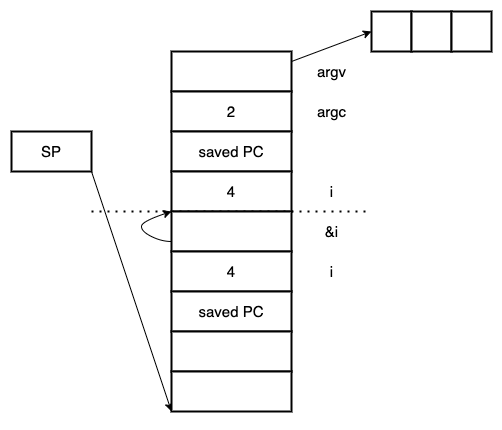

The diagram above was exported from draw.io. Its source (the exported page's mxGraphModel, read from the mxfile embedded in the PNG):
<mxGraphModel dx="1106" dy="860" grid="1" gridSize="10" guides="1" tooltips="1" connect="1" arrows="1" fold="1" page="1" pageScale="1" pageWidth="827" pageHeight="1169" math="0" shadow="0">
  <root>
    <mxCell id="0" />
    <mxCell id="1" parent="0" />
    <mxCell id="aYoy_3L2YnLloJY3Hz53-1" value="" style="rounded=0;whiteSpace=wrap;html=1;strokeWidth=2;" vertex="1" parent="1">
      <mxGeometry x="240" y="160" width="120" height="40" as="geometry" />
    </mxCell>
    <mxCell id="aYoy_3L2YnLloJY3Hz53-2" value="&lt;font style=&quot;font-size: 15px&quot;&gt;2&lt;/font&gt;" style="rounded=0;whiteSpace=wrap;html=1;strokeWidth=2;" vertex="1" parent="1">
      <mxGeometry x="240" y="200" width="120" height="40" as="geometry" />
    </mxCell>
    <mxCell id="aYoy_3L2YnLloJY3Hz53-3" value="&lt;font style=&quot;font-size: 15px&quot;&gt;saved PC&lt;/font&gt;" style="rounded=0;whiteSpace=wrap;html=1;strokeWidth=2;" vertex="1" parent="1">
      <mxGeometry x="240" y="240" width="120" height="40" as="geometry" />
    </mxCell>
    <mxCell id="aYoy_3L2YnLloJY3Hz53-4" value="" style="rounded=0;whiteSpace=wrap;html=1;strokeWidth=2;" vertex="1" parent="1">
      <mxGeometry x="440" y="120" width="40" height="40" as="geometry" />
    </mxCell>
    <mxCell id="aYoy_3L2YnLloJY3Hz53-5" value="" style="rounded=0;whiteSpace=wrap;html=1;strokeWidth=2;" vertex="1" parent="1">
      <mxGeometry x="480" y="120" width="40" height="40" as="geometry" />
    </mxCell>
    <mxCell id="aYoy_3L2YnLloJY3Hz53-6" value="" style="rounded=0;whiteSpace=wrap;html=1;strokeWidth=2;" vertex="1" parent="1">
      <mxGeometry x="520" y="120" width="40" height="40" as="geometry" />
    </mxCell>
    <mxCell id="aYoy_3L2YnLloJY3Hz53-8" value="argc" style="text;html=1;align=center;verticalAlign=middle;resizable=0;points=[];autosize=1;strokeColor=none;fillColor=none;fontSize=15;" vertex="1" parent="1">
      <mxGeometry x="380" y="210" width="40" height="20" as="geometry" />
    </mxCell>
    <mxCell id="aYoy_3L2YnLloJY3Hz53-10" value="argv" style="text;html=1;align=center;verticalAlign=middle;resizable=0;points=[];autosize=1;strokeColor=none;fillColor=none;fontSize=15;" vertex="1" parent="1">
      <mxGeometry x="380" y="170" width="40" height="20" as="geometry" />
    </mxCell>
    <mxCell id="aYoy_3L2YnLloJY3Hz53-12" value="" style="endArrow=classic;html=1;rounded=0;fontSize=15;entryX=0;entryY=0.5;entryDx=0;entryDy=0;exitX=1;exitY=0.25;exitDx=0;exitDy=0;" edge="1" parent="1" source="aYoy_3L2YnLloJY3Hz53-1" target="aYoy_3L2YnLloJY3Hz53-4">
      <mxGeometry width="50" height="50" relative="1" as="geometry">
        <mxPoint x="490" y="340" as="sourcePoint" />
        <mxPoint x="540" y="290" as="targetPoint" />
      </mxGeometry>
    </mxCell>
    <mxCell id="aYoy_3L2YnLloJY3Hz53-13" value="&lt;font style=&quot;font-size: 15px&quot;&gt;4&lt;/font&gt;" style="rounded=0;whiteSpace=wrap;html=1;strokeWidth=2;" vertex="1" parent="1">
      <mxGeometry x="240" y="280" width="120" height="40" as="geometry" />
    </mxCell>
    <mxCell id="aYoy_3L2YnLloJY3Hz53-14" value="SP" style="rounded=0;whiteSpace=wrap;html=1;fontSize=15;strokeWidth=2;" vertex="1" parent="1">
      <mxGeometry x="80" y="240" width="80" height="40" as="geometry" />
    </mxCell>
    <mxCell id="aYoy_3L2YnLloJY3Hz53-15" value="" style="endArrow=classic;html=1;rounded=0;fontSize=15;exitX=1;exitY=1;exitDx=0;exitDy=0;entryX=0;entryY=1;entryDx=0;entryDy=0;" edge="1" parent="1" source="aYoy_3L2YnLloJY3Hz53-14" target="aYoy_3L2YnLloJY3Hz53-26">
      <mxGeometry width="50" height="50" relative="1" as="geometry">
        <mxPoint x="390" y="460" as="sourcePoint" />
        <mxPoint x="240" y="320" as="targetPoint" />
      </mxGeometry>
    </mxCell>
    <mxCell id="aYoy_3L2YnLloJY3Hz53-16" value="" style="endArrow=none;dashed=1;html=1;dashPattern=1 3;strokeWidth=2;rounded=0;fontSize=15;" edge="1" parent="1">
      <mxGeometry width="50" height="50" relative="1" as="geometry">
        <mxPoint x="160" y="320" as="sourcePoint" />
        <mxPoint x="440" y="320" as="targetPoint" />
      </mxGeometry>
    </mxCell>
    <mxCell id="aYoy_3L2YnLloJY3Hz53-18" value="" style="rounded=0;whiteSpace=wrap;html=1;strokeWidth=2;" vertex="1" parent="1">
      <mxGeometry x="240" y="320" width="120" height="40" as="geometry" />
    </mxCell>
    <mxCell id="aYoy_3L2YnLloJY3Hz53-19" value="i" style="text;html=1;align=center;verticalAlign=middle;resizable=0;points=[];autosize=1;strokeColor=none;fillColor=none;fontSize=15;" vertex="1" parent="1">
      <mxGeometry x="390" y="290" width="20" height="20" as="geometry" />
    </mxCell>
    <mxCell id="aYoy_3L2YnLloJY3Hz53-20" value="" style="curved=1;endArrow=classic;html=1;rounded=0;fontSize=15;exitX=0;exitY=0.75;exitDx=0;exitDy=0;" edge="1" parent="1" source="aYoy_3L2YnLloJY3Hz53-18">
      <mxGeometry width="50" height="50" relative="1" as="geometry">
        <mxPoint x="170" y="390" as="sourcePoint" />
        <mxPoint x="240" y="320" as="targetPoint" />
        <Array as="points">
          <mxPoint x="230" y="350" />
          <mxPoint x="210" y="340" />
          <mxPoint x="210" y="330" />
        </Array>
      </mxGeometry>
    </mxCell>
    <mxCell id="aYoy_3L2YnLloJY3Hz53-21" value="&amp;amp;i" style="text;html=1;align=center;verticalAlign=middle;resizable=0;points=[];autosize=1;strokeColor=none;fillColor=none;fontSize=15;" vertex="1" parent="1">
      <mxGeometry x="385" y="330" width="30" height="20" as="geometry" />
    </mxCell>
    <mxCell id="aYoy_3L2YnLloJY3Hz53-22" value="&lt;font style=&quot;font-size: 15px&quot;&gt;4&lt;/font&gt;" style="rounded=0;whiteSpace=wrap;html=1;strokeWidth=2;" vertex="1" parent="1">
      <mxGeometry x="240" y="360" width="120" height="40" as="geometry" />
    </mxCell>
    <mxCell id="aYoy_3L2YnLloJY3Hz53-23" value="i" style="text;html=1;align=center;verticalAlign=middle;resizable=0;points=[];autosize=1;strokeColor=none;fillColor=none;fontSize=15;" vertex="1" parent="1">
      <mxGeometry x="390" y="370" width="20" height="20" as="geometry" />
    </mxCell>
    <mxCell id="aYoy_3L2YnLloJY3Hz53-24" value="saved PC" style="rounded=0;whiteSpace=wrap;html=1;strokeWidth=2;fontSize=15;" vertex="1" parent="1">
      <mxGeometry x="240" y="400" width="120" height="40" as="geometry" />
    </mxCell>
    <mxCell id="aYoy_3L2YnLloJY3Hz53-25" value="" style="rounded=0;whiteSpace=wrap;html=1;strokeWidth=2;" vertex="1" parent="1">
      <mxGeometry x="240" y="440" width="120" height="40" as="geometry" />
    </mxCell>
    <mxCell id="aYoy_3L2YnLloJY3Hz53-26" value="" style="rounded=0;whiteSpace=wrap;html=1;strokeWidth=2;" vertex="1" parent="1">
      <mxGeometry x="240" y="480" width="120" height="40" as="geometry" />
    </mxCell>
  </root>
</mxGraphModel>